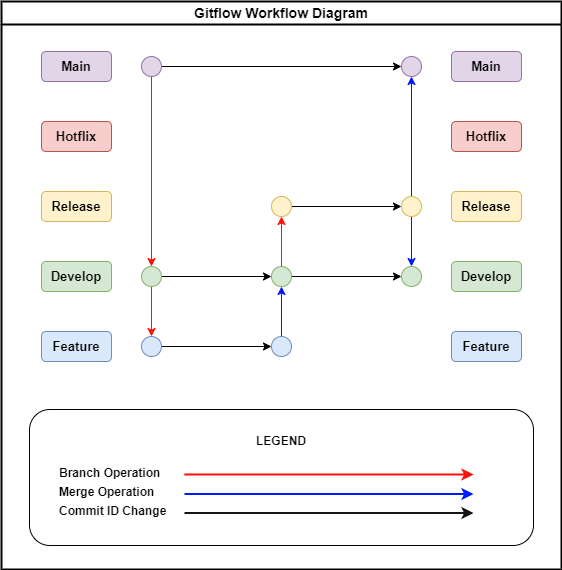

The diagram above was exported from draw.io. Its source (the exported page's mxGraphModel, read from the mxfile embedded in the PNG):
<mxGraphModel dx="1050" dy="566" grid="1" gridSize="16" guides="1" tooltips="1" connect="1" arrows="1" fold="1" page="1" pageScale="1" pageWidth="827" pageHeight="1169" math="0" shadow="0">
  <root>
    <mxCell id="0" />
    <mxCell id="1" parent="0" />
    <mxCell id="2" value="&lt;font style=&quot;font-size: 14px;&quot;&gt;Gitflow Workflow Diagram&lt;/font&gt;" style="swimlane;whiteSpace=wrap;html=1;strokeWidth=2;" vertex="1" parent="1">
      <mxGeometry x="40" y="40" width="560" height="568" as="geometry" />
    </mxCell>
    <mxCell id="3" value="&lt;b&gt;&lt;font style=&quot;font-size: 13px;&quot;&gt;Main&lt;/font&gt;&lt;/b&gt;" style="rounded=1;whiteSpace=wrap;html=1;fillColor=#e1d5e7;strokeColor=#9673a6;" vertex="1" parent="2">
      <mxGeometry x="40" y="50" width="70" height="30" as="geometry" />
    </mxCell>
    <mxCell id="4" value="&lt;b&gt;&lt;font style=&quot;font-size: 13px;&quot;&gt;Main&lt;/font&gt;&lt;/b&gt;" style="rounded=1;whiteSpace=wrap;html=1;fillColor=#e1d5e7;strokeColor=#9673a6;" vertex="1" parent="2">
      <mxGeometry x="450" y="50" width="70" height="30" as="geometry" />
    </mxCell>
    <mxCell id="5" value="&lt;span style=&quot;font-size: 13px;&quot;&gt;&lt;b&gt;Hotflix&lt;/b&gt;&lt;/span&gt;" style="rounded=1;whiteSpace=wrap;html=1;fillColor=#f8cecc;strokeColor=#b85450;" vertex="1" parent="2">
      <mxGeometry x="40" y="120" width="70" height="30" as="geometry" />
    </mxCell>
    <mxCell id="6" value="&lt;b&gt;&lt;font style=&quot;font-size: 13px;&quot;&gt;Hotflix&lt;/font&gt;&lt;/b&gt;" style="rounded=1;whiteSpace=wrap;html=1;fillColor=#f8cecc;strokeColor=#b85450;" vertex="1" parent="2">
      <mxGeometry x="450" y="120" width="70" height="30" as="geometry" />
    </mxCell>
    <mxCell id="7" value="&lt;span style=&quot;font-size: 13px;&quot;&gt;&lt;b&gt;Release&lt;/b&gt;&lt;/span&gt;" style="rounded=1;whiteSpace=wrap;html=1;fillColor=#fff2cc;strokeColor=#d6b656;" vertex="1" parent="2">
      <mxGeometry x="40" y="190" width="70" height="30" as="geometry" />
    </mxCell>
    <mxCell id="8" value="&lt;b&gt;&lt;font style=&quot;font-size: 13px;&quot;&gt;Release&lt;/font&gt;&lt;/b&gt;" style="rounded=1;whiteSpace=wrap;html=1;fillColor=#fff2cc;strokeColor=#d6b656;" vertex="1" parent="2">
      <mxGeometry x="450" y="190" width="70" height="30" as="geometry" />
    </mxCell>
    <mxCell id="9" value="&lt;span style=&quot;font-size: 13px;&quot;&gt;&lt;b&gt;Develop&lt;/b&gt;&lt;/span&gt;" style="rounded=1;whiteSpace=wrap;html=1;fillColor=#d5e8d4;strokeColor=#82b366;" vertex="1" parent="2">
      <mxGeometry x="40" y="260" width="70" height="30" as="geometry" />
    </mxCell>
    <mxCell id="10" value="&lt;b&gt;&lt;font style=&quot;font-size: 13px;&quot;&gt;Develop&lt;/font&gt;&lt;/b&gt;" style="rounded=1;whiteSpace=wrap;html=1;fillColor=#d5e8d4;strokeColor=#82b366;" vertex="1" parent="2">
      <mxGeometry x="450" y="260" width="70" height="30" as="geometry" />
    </mxCell>
    <mxCell id="11" value="&lt;span style=&quot;font-size: 13px;&quot;&gt;&lt;b&gt;Feature&lt;/b&gt;&lt;/span&gt;" style="rounded=1;whiteSpace=wrap;html=1;fillColor=#dae8fc;strokeColor=#6c8ebf;" vertex="1" parent="2">
      <mxGeometry x="40" y="330" width="70" height="30" as="geometry" />
    </mxCell>
    <mxCell id="12" value="&lt;b&gt;&lt;font style=&quot;font-size: 13px;&quot;&gt;Feature&lt;/font&gt;&lt;/b&gt;" style="rounded=1;whiteSpace=wrap;html=1;fillColor=#dae8fc;strokeColor=#6c8ebf;" vertex="1" parent="2">
      <mxGeometry x="450" y="330" width="70" height="30" as="geometry" />
    </mxCell>
    <mxCell id="13" value="" style="ellipse;whiteSpace=wrap;html=1;aspect=fixed;fillColor=#e1d5e7;strokeColor=#9673a6;strokeWidth=1;" vertex="1" parent="2">
      <mxGeometry x="400" y="55" width="20" height="20" as="geometry" />
    </mxCell>
    <mxCell id="14" style="edgeStyle=orthogonalEdgeStyle;rounded=0;orthogonalLoop=1;jettySize=auto;html=1;entryX=0;entryY=0.5;entryDx=0;entryDy=0;strokeWidth=1;" edge="1" parent="2" source="16" target="13">
      <mxGeometry relative="1" as="geometry" />
    </mxCell>
    <mxCell id="15" style="edgeStyle=orthogonalEdgeStyle;rounded=0;orthogonalLoop=1;jettySize=auto;html=1;exitX=0.5;exitY=1;exitDx=0;exitDy=0;entryX=0.5;entryY=0;entryDx=0;entryDy=0;strokeWidth=1;strokeColor=#FF1008;" edge="1" parent="2" source="16" target="20">
      <mxGeometry relative="1" as="geometry" />
    </mxCell>
    <mxCell id="16" value="" style="ellipse;whiteSpace=wrap;html=1;aspect=fixed;fillColor=#e1d5e7;strokeColor=#9673a6;strokeWidth=1;" vertex="1" parent="2">
      <mxGeometry x="140" y="55" width="20" height="20" as="geometry" />
    </mxCell>
    <mxCell id="17" value="" style="ellipse;whiteSpace=wrap;html=1;aspect=fixed;fillColor=#d5e8d4;strokeColor=#82b366;strokeWidth=1;" vertex="1" parent="2">
      <mxGeometry x="400" y="265" width="20" height="20" as="geometry" />
    </mxCell>
    <mxCell id="18" style="edgeStyle=orthogonalEdgeStyle;rounded=0;orthogonalLoop=1;jettySize=auto;html=1;exitX=1;exitY=0.5;exitDx=0;exitDy=0;entryX=0;entryY=0.5;entryDx=0;entryDy=0;strokeWidth=1;" edge="1" parent="2" source="20" target="28">
      <mxGeometry relative="1" as="geometry" />
    </mxCell>
    <mxCell id="19" style="edgeStyle=orthogonalEdgeStyle;rounded=0;orthogonalLoop=1;jettySize=auto;html=1;entryX=0.5;entryY=0;entryDx=0;entryDy=0;strokeColor=#FF1008;strokeWidth=1;" edge="1" parent="2" source="20" target="22">
      <mxGeometry relative="1" as="geometry" />
    </mxCell>
    <mxCell id="20" value="" style="ellipse;whiteSpace=wrap;html=1;aspect=fixed;fillColor=#d5e8d4;strokeColor=#82b366;strokeWidth=1;" vertex="1" parent="2">
      <mxGeometry x="140" y="265" width="20" height="20" as="geometry" />
    </mxCell>
    <mxCell id="21" style="edgeStyle=orthogonalEdgeStyle;rounded=0;orthogonalLoop=1;jettySize=auto;html=1;entryX=0;entryY=0.5;entryDx=0;entryDy=0;strokeWidth=1;" edge="1" parent="2" source="22" target="30">
      <mxGeometry relative="1" as="geometry" />
    </mxCell>
    <mxCell id="22" value="" style="ellipse;whiteSpace=wrap;html=1;aspect=fixed;fillColor=#dae8fc;strokeColor=#6c8ebf;strokeWidth=1;" vertex="1" parent="2">
      <mxGeometry x="140" y="335" width="20" height="20" as="geometry" />
    </mxCell>
    <mxCell id="23" style="edgeStyle=orthogonalEdgeStyle;rounded=0;orthogonalLoop=1;jettySize=auto;html=1;exitX=0.5;exitY=1;exitDx=0;exitDy=0;entryX=0.5;entryY=0;entryDx=0;entryDy=0;strokeWidth=1;strokeColor=#001AFF;" edge="1" parent="2" source="25" target="17">
      <mxGeometry relative="1" as="geometry" />
    </mxCell>
    <mxCell id="24" style="edgeStyle=orthogonalEdgeStyle;rounded=0;orthogonalLoop=1;jettySize=auto;html=1;exitX=0.5;exitY=0;exitDx=0;exitDy=0;entryX=0.5;entryY=1;entryDx=0;entryDy=0;strokeWidth=1;strokeColor=#001AFF;" edge="1" parent="2" source="25" target="13">
      <mxGeometry relative="1" as="geometry" />
    </mxCell>
    <mxCell id="25" value="" style="ellipse;whiteSpace=wrap;html=1;aspect=fixed;fillColor=#fff2cc;strokeColor=#d6b656;strokeWidth=1;" vertex="1" parent="2">
      <mxGeometry x="400" y="195" width="20" height="20" as="geometry" />
    </mxCell>
    <mxCell id="26" style="edgeStyle=orthogonalEdgeStyle;rounded=0;orthogonalLoop=1;jettySize=auto;html=1;entryX=0;entryY=0.5;entryDx=0;entryDy=0;strokeWidth=1;" edge="1" parent="2" source="28" target="17">
      <mxGeometry relative="1" as="geometry" />
    </mxCell>
    <mxCell id="27" style="edgeStyle=orthogonalEdgeStyle;rounded=0;orthogonalLoop=1;jettySize=auto;html=1;exitX=0.5;exitY=0;exitDx=0;exitDy=0;entryX=0.5;entryY=1;entryDx=0;entryDy=0;strokeColor=#FF1008;strokeWidth=1;" edge="1" parent="2" source="28" target="32">
      <mxGeometry relative="1" as="geometry" />
    </mxCell>
    <mxCell id="28" value="" style="ellipse;whiteSpace=wrap;html=1;aspect=fixed;fillColor=#d5e8d4;strokeColor=#82b366;strokeWidth=1;" vertex="1" parent="2">
      <mxGeometry x="270" y="265" width="20" height="20" as="geometry" />
    </mxCell>
    <mxCell id="29" style="edgeStyle=orthogonalEdgeStyle;rounded=0;orthogonalLoop=1;jettySize=auto;html=1;exitX=0.5;exitY=0;exitDx=0;exitDy=0;entryX=0.5;entryY=1;entryDx=0;entryDy=0;strokeWidth=1;strokeColor=#001AFF;" edge="1" parent="2" source="30" target="28">
      <mxGeometry relative="1" as="geometry" />
    </mxCell>
    <mxCell id="30" value="" style="ellipse;whiteSpace=wrap;html=1;aspect=fixed;fillColor=#dae8fc;strokeColor=#6c8ebf;strokeWidth=1;" vertex="1" parent="2">
      <mxGeometry x="270" y="335" width="20" height="20" as="geometry" />
    </mxCell>
    <mxCell id="31" style="edgeStyle=orthogonalEdgeStyle;rounded=0;orthogonalLoop=1;jettySize=auto;html=1;entryX=0;entryY=0.5;entryDx=0;entryDy=0;strokeWidth=1;" edge="1" parent="2" source="32" target="25">
      <mxGeometry relative="1" as="geometry" />
    </mxCell>
    <mxCell id="32" value="" style="ellipse;whiteSpace=wrap;html=1;aspect=fixed;fillColor=#fff2cc;strokeColor=#d6b656;strokeWidth=1;" vertex="1" parent="2">
      <mxGeometry x="270" y="195" width="20" height="20" as="geometry" />
    </mxCell>
    <mxCell id="33" value="&lt;b&gt;LEGEND&lt;br&gt;&lt;br&gt;&lt;br&gt;&lt;div style=&quot;text-align: left;&quot;&gt;&lt;br&gt;&lt;/div&gt;&lt;div style=&quot;text-align: left;&quot;&gt;&lt;br&gt;&lt;/div&gt;&lt;div style=&quot;text-align: left;&quot;&gt;&lt;br&gt;&lt;/div&gt;&lt;/b&gt;" style="rounded=1;whiteSpace=wrap;html=1;" vertex="1" parent="2">
      <mxGeometry x="28" y="408" width="504" height="136" as="geometry" />
    </mxCell>
    <mxCell id="34" value="&lt;b style=&quot;border-color: var(--border-color);&quot;&gt;&lt;div style=&quot;border-color: var(--border-color); line-height: 160%;&quot;&gt;&lt;b style=&quot;border-color: var(--border-color); background-color: initial;&quot;&gt;Branch Operation&amp;nbsp;&lt;/b&gt;&lt;/div&gt;&lt;div style=&quot;border-color: var(--border-color); line-height: 160%;&quot;&gt;&lt;b style=&quot;border-color: var(--border-color); background-color: initial;&quot;&gt;Merge Operation&amp;nbsp;&lt;/b&gt;&lt;/div&gt;&lt;div style=&quot;border-color: var(--border-color); line-height: 160%;&quot;&gt;&lt;b style=&quot;border-color: var(--border-color); background-color: initial;&quot;&gt;Commit ID Change&lt;/b&gt;&lt;/div&gt;&lt;/b&gt;" style="text;html=1;strokeColor=none;fillColor=none;align=left;verticalAlign=middle;whiteSpace=wrap;rounded=0;" vertex="1" parent="2">
      <mxGeometry x="56" y="456" width="432" height="70" as="geometry" />
    </mxCell>
    <mxCell id="35" style="edgeStyle=orthogonalEdgeStyle;rounded=0;orthogonalLoop=1;jettySize=auto;html=1;exitX=0.5;exitY=1;exitDx=0;exitDy=0;strokeWidth=2;strokeColor=#001AFF;" edge="1" parent="2">
      <mxGeometry relative="1" as="geometry">
        <mxPoint x="184" y="491.5" as="sourcePoint" />
        <mxPoint x="472" y="492.5" as="targetPoint" />
        <Array as="points">
          <mxPoint x="184" y="492.5" />
        </Array>
      </mxGeometry>
    </mxCell>
    <mxCell id="36" style="edgeStyle=orthogonalEdgeStyle;rounded=0;orthogonalLoop=1;jettySize=auto;html=1;exitX=0.5;exitY=1;exitDx=0;exitDy=0;strokeWidth=2;strokeColor=#FF1008;" edge="1" parent="2">
      <mxGeometry relative="1" as="geometry">
        <mxPoint x="184" y="472" as="sourcePoint" />
        <mxPoint x="472" y="473" as="targetPoint" />
        <Array as="points">
          <mxPoint x="184" y="473" />
        </Array>
      </mxGeometry>
    </mxCell>
    <mxCell id="37" style="edgeStyle=orthogonalEdgeStyle;rounded=0;orthogonalLoop=1;jettySize=auto;html=1;exitX=0.5;exitY=1;exitDx=0;exitDy=0;strokeWidth=2;strokeColor=#141414;" edge="1" parent="2">
      <mxGeometry relative="1" as="geometry">
        <mxPoint x="184" y="510.5" as="sourcePoint" />
        <mxPoint x="472" y="511.5" as="targetPoint" />
        <Array as="points">
          <mxPoint x="184" y="511.5" />
        </Array>
      </mxGeometry>
    </mxCell>
  </root>
</mxGraphModel>